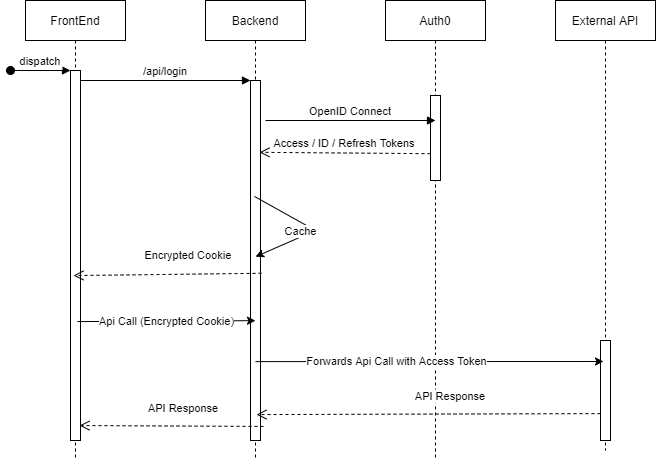

The diagram above was exported from draw.io. Its source (the exported page's mxGraphModel, read from the mxfile embedded in the PNG):
<mxGraphModel dx="2062" dy="762" grid="1" gridSize="10" guides="1" tooltips="1" connect="1" arrows="1" fold="1" page="1" pageScale="1" pageWidth="850" pageHeight="1100" math="0" shadow="0">
  <root>
    <mxCell id="0" />
    <mxCell id="1" parent="0" />
    <mxCell id="3nuBFxr9cyL0pnOWT2aG-1" value="FrontEnd" style="shape=umlLifeline;perimeter=lifelinePerimeter;container=1;collapsible=0;recursiveResize=0;rounded=0;shadow=0;strokeWidth=1;" parent="1" vertex="1">
      <mxGeometry x="120" y="80" width="100" height="460" as="geometry" />
    </mxCell>
    <mxCell id="3nuBFxr9cyL0pnOWT2aG-2" value="" style="points=[];perimeter=orthogonalPerimeter;rounded=0;shadow=0;strokeWidth=1;" parent="3nuBFxr9cyL0pnOWT2aG-1" vertex="1">
      <mxGeometry x="45" y="70" width="10" height="370" as="geometry" />
    </mxCell>
    <mxCell id="3nuBFxr9cyL0pnOWT2aG-3" value="dispatch" style="verticalAlign=bottom;startArrow=oval;endArrow=block;startSize=8;shadow=0;strokeWidth=1;" parent="3nuBFxr9cyL0pnOWT2aG-1" target="3nuBFxr9cyL0pnOWT2aG-2" edge="1">
      <mxGeometry relative="1" as="geometry">
        <mxPoint x="-15" y="70" as="sourcePoint" />
      </mxGeometry>
    </mxCell>
    <mxCell id="3nuBFxr9cyL0pnOWT2aG-5" value="Backend" style="shape=umlLifeline;perimeter=lifelinePerimeter;container=1;collapsible=0;recursiveResize=0;rounded=0;shadow=0;strokeWidth=1;" parent="1" vertex="1">
      <mxGeometry x="300" y="80" width="100" height="460" as="geometry" />
    </mxCell>
    <mxCell id="3nuBFxr9cyL0pnOWT2aG-6" value="" style="points=[];perimeter=orthogonalPerimeter;rounded=0;shadow=0;strokeWidth=1;" parent="3nuBFxr9cyL0pnOWT2aG-5" vertex="1">
      <mxGeometry x="45" y="80" width="10" height="360" as="geometry" />
    </mxCell>
    <mxCell id="3nuBFxr9cyL0pnOWT2aG-8" value="/api/login" style="verticalAlign=bottom;endArrow=block;entryX=0;entryY=0;shadow=0;strokeWidth=1;" parent="1" source="3nuBFxr9cyL0pnOWT2aG-2" target="3nuBFxr9cyL0pnOWT2aG-6" edge="1">
      <mxGeometry relative="1" as="geometry">
        <mxPoint x="275" y="160" as="sourcePoint" />
      </mxGeometry>
    </mxCell>
    <mxCell id="6G0QzslnfS3DYCCtuehp-1" value="Auth0" style="shape=umlLifeline;perimeter=lifelinePerimeter;container=1;collapsible=0;recursiveResize=0;rounded=0;shadow=0;strokeWidth=1;" vertex="1" parent="1">
      <mxGeometry x="480" y="80" width="100" height="460" as="geometry" />
    </mxCell>
    <mxCell id="6G0QzslnfS3DYCCtuehp-2" value="" style="points=[];perimeter=orthogonalPerimeter;rounded=0;shadow=0;strokeWidth=1;" vertex="1" parent="6G0QzslnfS3DYCCtuehp-1">
      <mxGeometry x="45" y="95" width="10" height="85" as="geometry" />
    </mxCell>
    <mxCell id="6G0QzslnfS3DYCCtuehp-3" value="External API" style="shape=umlLifeline;perimeter=lifelinePerimeter;container=1;collapsible=0;recursiveResize=0;rounded=0;shadow=0;strokeWidth=1;" vertex="1" parent="1">
      <mxGeometry x="650" y="80" width="100" height="450" as="geometry" />
    </mxCell>
    <mxCell id="6G0QzslnfS3DYCCtuehp-4" value="" style="points=[];perimeter=orthogonalPerimeter;rounded=0;shadow=0;strokeWidth=1;" vertex="1" parent="6G0QzslnfS3DYCCtuehp-3">
      <mxGeometry x="45" y="340" width="10" height="100" as="geometry" />
    </mxCell>
    <mxCell id="6G0QzslnfS3DYCCtuehp-5" value="OpenID Connect" style="verticalAlign=bottom;endArrow=block;shadow=0;strokeWidth=1;" edge="1" parent="1">
      <mxGeometry relative="1" as="geometry">
        <mxPoint x="360" y="200.0000000000001" as="sourcePoint" />
        <mxPoint x="530" y="200" as="targetPoint" />
      </mxGeometry>
    </mxCell>
    <mxCell id="6G0QzslnfS3DYCCtuehp-7" value="Access / ID / Refresh Tokens" style="verticalAlign=bottom;endArrow=open;dashed=1;endSize=8;shadow=0;strokeWidth=1;entryX=0.54;entryY=0.33;entryDx=0;entryDy=0;entryPerimeter=0;exitX=0.45;exitY=0.333;exitDx=0;exitDy=0;exitPerimeter=0;" edge="1" parent="1" source="6G0QzslnfS3DYCCtuehp-1" target="3nuBFxr9cyL0pnOWT2aG-5">
      <mxGeometry relative="1" as="geometry">
        <mxPoint x="350" y="229.49999999999977" as="targetPoint" />
        <mxPoint x="520" y="244" as="sourcePoint" />
      </mxGeometry>
    </mxCell>
    <mxCell id="6G0QzslnfS3DYCCtuehp-10" value="" style="endArrow=none;html=1;entryX=0.49;entryY=0.426;entryDx=0;entryDy=0;entryPerimeter=0;exitX=0.5;exitY=0.557;exitDx=0;exitDy=0;exitPerimeter=0;startArrow=classic;startFill=1;endFill=0;" edge="1" parent="1" source="3nuBFxr9cyL0pnOWT2aG-5" target="3nuBFxr9cyL0pnOWT2aG-5">
      <mxGeometry width="50" height="50" relative="1" as="geometry">
        <mxPoint x="400" y="420" as="sourcePoint" />
        <mxPoint x="450" y="370" as="targetPoint" />
        <Array as="points">
          <mxPoint x="410" y="310" />
        </Array>
      </mxGeometry>
    </mxCell>
    <mxCell id="6G0QzslnfS3DYCCtuehp-11" value="Cache" style="edgeLabel;html=1;align=center;verticalAlign=middle;resizable=0;points=[];" vertex="1" connectable="0" parent="6G0QzslnfS3DYCCtuehp-10">
      <mxGeometry x="-0.249" y="6" relative="1" as="geometry">
        <mxPoint as="offset" />
      </mxGeometry>
    </mxCell>
    <mxCell id="6G0QzslnfS3DYCCtuehp-14" value="Encrypted Cookie" style="verticalAlign=bottom;endArrow=open;dashed=1;endSize=8;shadow=0;strokeWidth=1;exitX=0.56;exitY=0.593;exitDx=0;exitDy=0;exitPerimeter=0;entryX=0.48;entryY=0.598;entryDx=0;entryDy=0;entryPerimeter=0;" edge="1" parent="1" source="3nuBFxr9cyL0pnOWT2aG-5" target="3nuBFxr9cyL0pnOWT2aG-1">
      <mxGeometry x="-0.2222" y="-10" relative="1" as="geometry">
        <mxPoint x="170" y="360" as="targetPoint" />
        <mxPoint x="350" y="360" as="sourcePoint" />
        <mxPoint as="offset" />
      </mxGeometry>
    </mxCell>
    <mxCell id="6G0QzslnfS3DYCCtuehp-15" value="Api Call (Encrypted Cookie)" style="endArrow=classic;html=1;exitX=0.52;exitY=0.698;exitDx=0;exitDy=0;exitPerimeter=0;entryX=0.5;entryY=0.696;entryDx=0;entryDy=0;entryPerimeter=0;" edge="1" parent="1" source="3nuBFxr9cyL0pnOWT2aG-1" target="3nuBFxr9cyL0pnOWT2aG-5">
      <mxGeometry width="50" height="50" relative="1" as="geometry">
        <mxPoint x="400" y="420" as="sourcePoint" />
        <mxPoint x="450" y="370" as="targetPoint" />
      </mxGeometry>
    </mxCell>
    <mxCell id="6G0QzslnfS3DYCCtuehp-16" value="" style="endArrow=classic;html=1;exitX=0.5;exitY=0.785;exitDx=0;exitDy=0;exitPerimeter=0;" edge="1" parent="1" source="3nuBFxr9cyL0pnOWT2aG-5">
      <mxGeometry width="50" height="50" relative="1" as="geometry">
        <mxPoint x="400" y="420" as="sourcePoint" />
        <mxPoint x="698" y="441" as="targetPoint" />
      </mxGeometry>
    </mxCell>
    <mxCell id="6G0QzslnfS3DYCCtuehp-17" value="Forwards Api Call with Access Token" style="edgeLabel;html=1;align=center;verticalAlign=middle;resizable=0;points=[];" vertex="1" connectable="0" parent="6G0QzslnfS3DYCCtuehp-16">
      <mxGeometry x="-0.1895" y="1" relative="1" as="geometry">
        <mxPoint as="offset" />
      </mxGeometry>
    </mxCell>
    <mxCell id="6G0QzslnfS3DYCCtuehp-18" value="API Response" style="verticalAlign=bottom;endArrow=open;dashed=1;endSize=8;shadow=0;strokeWidth=1;entryX=0.6;entryY=0.928;entryDx=0;entryDy=0;entryPerimeter=0;exitX=0.45;exitY=0.918;exitDx=0;exitDy=0;exitPerimeter=0;" edge="1" parent="1" source="6G0QzslnfS3DYCCtuehp-3" target="3nuBFxr9cyL0pnOWT2aG-6">
      <mxGeometry x="-0.1257" y="-9" relative="1" as="geometry">
        <mxPoint x="350" y="475" as="targetPoint" />
        <mxPoint x="680" y="494" as="sourcePoint" />
        <mxPoint as="offset" />
        <Array as="points" />
      </mxGeometry>
    </mxCell>
    <mxCell id="6G0QzslnfS3DYCCtuehp-19" value="API Response" style="verticalAlign=bottom;endArrow=open;dashed=1;endSize=8;shadow=0;strokeWidth=1;exitX=0.58;exitY=0.926;exitDx=0;exitDy=0;exitPerimeter=0;entryX=0.54;entryY=0.924;entryDx=0;entryDy=0;entryPerimeter=0;" edge="1" parent="1" source="3nuBFxr9cyL0pnOWT2aG-5" target="3nuBFxr9cyL0pnOWT2aG-1">
      <mxGeometry x="-0.1257" y="-9" relative="1" as="geometry">
        <mxPoint x="200" y="539" as="targetPoint" />
        <mxPoint x="547" y="539.0999999999999" as="sourcePoint" />
        <mxPoint as="offset" />
      </mxGeometry>
    </mxCell>
  </root>
</mxGraphModel>